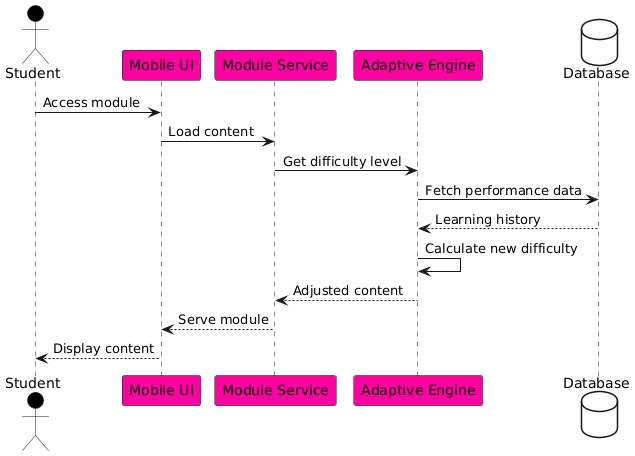

The diagram above was rendered by PlantUML. Its source (embedded in the PNG):
@startuml
skinparam BackgroundColor #FFFFFF
actor Student #Black
participant "Mobile UI" as MobileUI #FF00A2
participant "Module Service" as Module #FF00A2
participant "Adaptive Engine" as AE #FF00A2
database "Database" as DB #White

Student -> MobileUI: Access module
MobileUI -> Module: Load content
Module -> AE: Get difficulty level
AE -> DB: Fetch performance data
DB --> AE: Learning history
AE -> AE: Calculate new difficulty
AE --> Module: Adjusted content
Module --> MobileUI: Serve module
MobileUI --> Student: Display content
@enduml